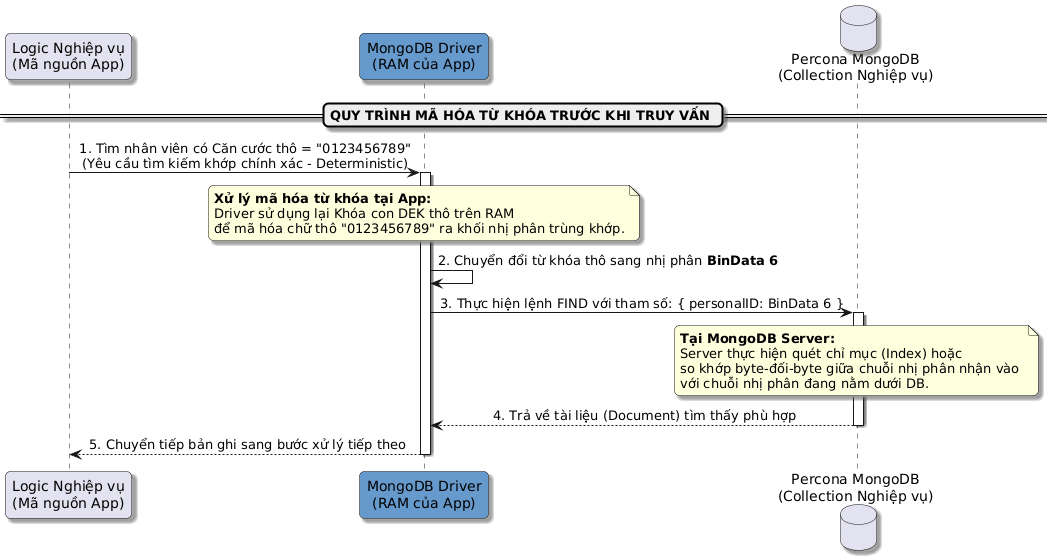

The diagram above was rendered by PlantUML. Its source (embedded in the PNG):
@startuml
skinparam backgroundColor white
skinparam roundcorner 10
skinparam shadowing true
skinparam SequenceMessageAlign center

participant "Logic Nghiệp vụ\n(Mã nguồn App)" as Logic
participant "MongoDB Driver\n(RAM của App)" as Driver #69C
database "Percona MongoDB\n(Collection Nghiệp vụ)" as DBData

== QUY TRÌNH MÃ HÓA TỪ KHÓA TRƯỚC KHI TRUY VẤN ==

Logic -> Driver : 1. Tìm nhân viên có Căn cước thô = "0123456789"\n(Yêu cầu tìm kiếm khớp chính xác - Deterministic)
activate Driver

note over Driver
  **Xử lý mã hóa từ khóa tại App:**
  Driver sử dụng lại Khóa con DEK thô trên RAM 
  để mã hóa chữ thô "0123456789" ra khối nhị phân trùng khớp.
end note
Driver -> Driver : 2. Chuyển đổi từ khóa thô sang nhị phân **BinData 6**

Driver -> DBData : 3. Thực hiện lệnh FIND với tham số: { personalID: BinData 6 }
activate DBData
note over DBData
  **Tại MongoDB Server:**
  Server thực hiện quét chỉ mục (Index) hoặc 
  so khớp byte-đối-byte giữa chuỗi nhị phân nhận vào 
  với chuỗi nhị phân đang nằm dưới DB.
end note
DBData --> Driver : 4. Trả về tài liệu (Document) tìm thấy phù hợp
deactivate DBData

Driver --> Logic : 5. Chuyển tiếp bản ghi sang bước xử lý tiếp theo
deactivate Driver
@enduml